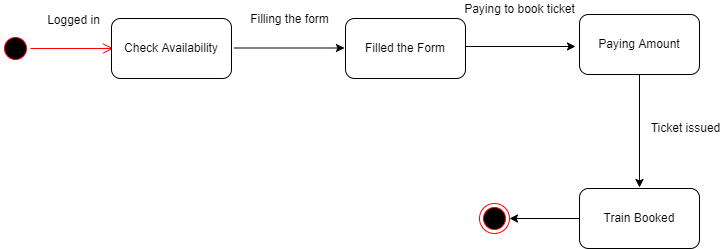

The diagram above was exported from draw.io. Its source (the exported page's mxGraphModel, read from the mxfile embedded in the PNG):
<mxGraphModel dx="1659" dy="555" grid="0" gridSize="10" guides="1" tooltips="1" connect="1" arrows="1" fold="1" page="0" pageScale="1" pageWidth="850" pageHeight="1100" math="0" shadow="0">
  <root>
    <mxCell id="0" />
    <mxCell id="1" parent="0" />
    <mxCell id="y3ikBuOERgR-gDdA1Xup-3" value="" style="ellipse;html=1;shape=startState;fillColor=#000000;strokeColor=#ff0000;" parent="1" vertex="1">
      <mxGeometry x="-17" y="144" width="30" height="30" as="geometry" />
    </mxCell>
    <mxCell id="y3ikBuOERgR-gDdA1Xup-4" value="" style="edgeStyle=orthogonalEdgeStyle;html=1;verticalAlign=bottom;endArrow=open;endSize=8;strokeColor=#ff0000;rounded=0;" parent="1" source="y3ikBuOERgR-gDdA1Xup-3" edge="1">
      <mxGeometry relative="1" as="geometry">
        <mxPoint x="96" y="159" as="targetPoint" />
      </mxGeometry>
    </mxCell>
    <mxCell id="y3ikBuOERgR-gDdA1Xup-5" value="Check Availability" style="rounded=1;whiteSpace=wrap;html=1;" parent="1" vertex="1">
      <mxGeometry x="94" y="129" width="120" height="60" as="geometry" />
    </mxCell>
    <mxCell id="78sjR73E8ToZssLalOoF-1" value="" style="endArrow=classic;html=1;rounded=0;" edge="1" parent="1">
      <mxGeometry width="50" height="50" relative="1" as="geometry">
        <mxPoint x="217" y="158.5" as="sourcePoint" />
        <mxPoint x="327" y="158.5" as="targetPoint" />
      </mxGeometry>
    </mxCell>
    <mxCell id="78sjR73E8ToZssLalOoF-2" value="Filled the Form" style="rounded=1;whiteSpace=wrap;html=1;" vertex="1" parent="1">
      <mxGeometry x="328" y="129" width="120" height="60" as="geometry" />
    </mxCell>
    <mxCell id="78sjR73E8ToZssLalOoF-3" value="" style="endArrow=classic;html=1;rounded=0;" edge="1" parent="1">
      <mxGeometry width="50" height="50" relative="1" as="geometry">
        <mxPoint x="448" y="157" as="sourcePoint" />
        <mxPoint x="558" y="157" as="targetPoint" />
      </mxGeometry>
    </mxCell>
    <mxCell id="78sjR73E8ToZssLalOoF-4" value="Paying Amount" style="rounded=1;whiteSpace=wrap;html=1;" vertex="1" parent="1">
      <mxGeometry x="562" y="125" width="120" height="60" as="geometry" />
    </mxCell>
    <mxCell id="78sjR73E8ToZssLalOoF-5" value="" style="endArrow=classic;html=1;rounded=0;exitX=0.5;exitY=1;exitDx=0;exitDy=0;" edge="1" parent="1" source="78sjR73E8ToZssLalOoF-4">
      <mxGeometry width="50" height="50" relative="1" as="geometry">
        <mxPoint x="682" y="154.5" as="sourcePoint" />
        <mxPoint x="622" y="298" as="targetPoint" />
      </mxGeometry>
    </mxCell>
    <mxCell id="78sjR73E8ToZssLalOoF-6" value="Train Booked" style="rounded=1;whiteSpace=wrap;html=1;" vertex="1" parent="1">
      <mxGeometry x="562" y="299" width="120" height="60" as="geometry" />
    </mxCell>
    <mxCell id="78sjR73E8ToZssLalOoF-7" value="" style="endArrow=classic;html=1;rounded=0;exitX=0;exitY=0.5;exitDx=0;exitDy=0;" edge="1" parent="1" source="78sjR73E8ToZssLalOoF-6" target="78sjR73E8ToZssLalOoF-8">
      <mxGeometry width="50" height="50" relative="1" as="geometry">
        <mxPoint x="472" y="299" as="sourcePoint" />
        <mxPoint x="477" y="329" as="targetPoint" />
      </mxGeometry>
    </mxCell>
    <mxCell id="78sjR73E8ToZssLalOoF-8" value="" style="ellipse;html=1;shape=endState;fillColor=#000000;strokeColor=#ff0000;" vertex="1" parent="1">
      <mxGeometry x="462" y="314" width="30" height="30" as="geometry" />
    </mxCell>
    <mxCell id="78sjR73E8ToZssLalOoF-9" value="Logged in" style="text;html=1;align=center;verticalAlign=middle;resizable=0;points=[];autosize=1;strokeColor=none;fillColor=none;" vertex="1" parent="1">
      <mxGeometry x="25" y="122" width="62" height="18" as="geometry" />
    </mxCell>
    <mxCell id="78sjR73E8ToZssLalOoF-10" value="Filling the form" style="text;html=1;align=center;verticalAlign=middle;resizable=0;points=[];autosize=1;strokeColor=none;fillColor=none;" vertex="1" parent="1">
      <mxGeometry x="227" y="121" width="89" height="18" as="geometry" />
    </mxCell>
    <mxCell id="78sjR73E8ToZssLalOoF-11" value="Paying to book ticket" style="text;html=1;align=center;verticalAlign=middle;resizable=0;points=[];autosize=1;strokeColor=none;fillColor=none;" vertex="1" parent="1">
      <mxGeometry x="441" y="111" width="121" height="18" as="geometry" />
    </mxCell>
    <mxCell id="78sjR73E8ToZssLalOoF-12" value="Ticket issued" style="text;html=1;align=center;verticalAlign=middle;resizable=0;points=[];autosize=1;strokeColor=none;fillColor=none;" vertex="1" parent="1">
      <mxGeometry x="628" y="230" width="80" height="18" as="geometry" />
    </mxCell>
  </root>
</mxGraphModel>